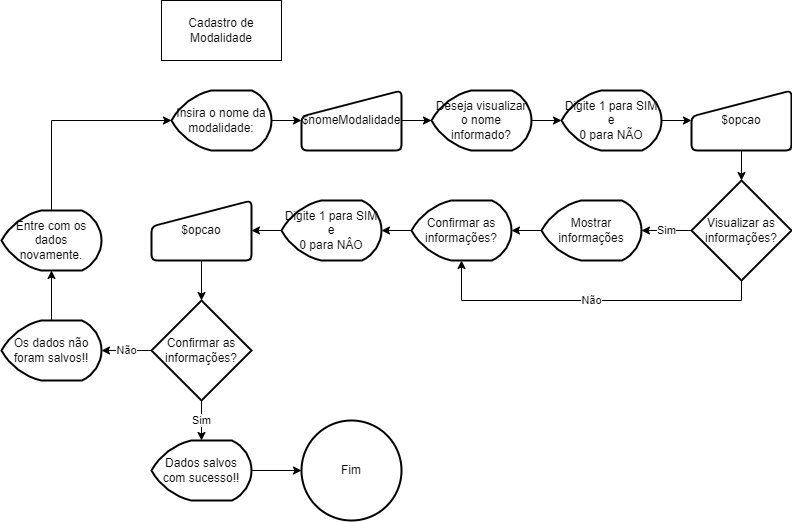

The diagram above was exported from draw.io. Its source (the exported page's mxGraphModel, read from the mxfile embedded in the PNG):
<mxGraphModel dx="1695" dy="450" grid="1" gridSize="10" guides="1" tooltips="1" connect="1" arrows="1" fold="1" page="1" pageScale="1" pageWidth="827" pageHeight="1169" math="0" shadow="0">
  <root>
    <mxCell id="0" />
    <mxCell id="1" parent="0" />
    <mxCell id="A7eHZYUAGorr7AJ-WEVH-1" value="Cadastro de Modalidade" style="rounded=0;whiteSpace=wrap;html=1;" vertex="1" parent="1">
      <mxGeometry x="30" y="30" width="120" height="60" as="geometry" />
    </mxCell>
    <mxCell id="A7eHZYUAGorr7AJ-WEVH-3" style="edgeStyle=orthogonalEdgeStyle;rounded=0;orthogonalLoop=1;jettySize=auto;html=1;exitX=1;exitY=0.5;exitDx=0;exitDy=0;exitPerimeter=0;" edge="1" parent="1" source="A7eHZYUAGorr7AJ-WEVH-2" target="A7eHZYUAGorr7AJ-WEVH-4">
      <mxGeometry relative="1" as="geometry">
        <mxPoint x="180" y="150" as="targetPoint" />
      </mxGeometry>
    </mxCell>
    <mxCell id="A7eHZYUAGorr7AJ-WEVH-2" value="Insira o nome da modalidade:" style="strokeWidth=2;html=1;shape=mxgraph.flowchart.display;whiteSpace=wrap;" vertex="1" parent="1">
      <mxGeometry x="40" y="120" width="100" height="60" as="geometry" />
    </mxCell>
    <mxCell id="A7eHZYUAGorr7AJ-WEVH-5" style="edgeStyle=orthogonalEdgeStyle;rounded=0;orthogonalLoop=1;jettySize=auto;html=1;exitX=1;exitY=0.5;exitDx=0;exitDy=0;" edge="1" parent="1" source="A7eHZYUAGorr7AJ-WEVH-4" target="A7eHZYUAGorr7AJ-WEVH-6">
      <mxGeometry relative="1" as="geometry">
        <mxPoint x="300" y="150" as="targetPoint" />
      </mxGeometry>
    </mxCell>
    <mxCell id="A7eHZYUAGorr7AJ-WEVH-4" value="$nomeModalidade" style="html=1;strokeWidth=2;shape=manualInput;whiteSpace=wrap;rounded=1;size=26;arcSize=11;" vertex="1" parent="1">
      <mxGeometry x="170" y="120" width="100" height="60" as="geometry" />
    </mxCell>
    <mxCell id="A7eHZYUAGorr7AJ-WEVH-7" style="edgeStyle=orthogonalEdgeStyle;rounded=0;orthogonalLoop=1;jettySize=auto;html=1;exitX=1;exitY=0.5;exitDx=0;exitDy=0;exitPerimeter=0;" edge="1" parent="1" source="A7eHZYUAGorr7AJ-WEVH-6" target="A7eHZYUAGorr7AJ-WEVH-8">
      <mxGeometry relative="1" as="geometry">
        <mxPoint x="440" y="150" as="targetPoint" />
      </mxGeometry>
    </mxCell>
    <mxCell id="A7eHZYUAGorr7AJ-WEVH-6" value="Deseja visualizar o nome informado?" style="strokeWidth=2;html=1;shape=mxgraph.flowchart.display;whiteSpace=wrap;" vertex="1" parent="1">
      <mxGeometry x="300" y="120" width="100" height="60" as="geometry" />
    </mxCell>
    <mxCell id="A7eHZYUAGorr7AJ-WEVH-9" style="edgeStyle=orthogonalEdgeStyle;rounded=0;orthogonalLoop=1;jettySize=auto;html=1;exitX=1;exitY=0.5;exitDx=0;exitDy=0;exitPerimeter=0;" edge="1" parent="1" source="A7eHZYUAGorr7AJ-WEVH-8" target="A7eHZYUAGorr7AJ-WEVH-10">
      <mxGeometry relative="1" as="geometry">
        <mxPoint x="570" y="150" as="targetPoint" />
      </mxGeometry>
    </mxCell>
    <mxCell id="A7eHZYUAGorr7AJ-WEVH-8" value="Digite 1 para SIM e&lt;br&gt;0 para NÃO" style="strokeWidth=2;html=1;shape=mxgraph.flowchart.display;whiteSpace=wrap;" vertex="1" parent="1">
      <mxGeometry x="430" y="120" width="100" height="60" as="geometry" />
    </mxCell>
    <mxCell id="A7eHZYUAGorr7AJ-WEVH-11" style="edgeStyle=orthogonalEdgeStyle;rounded=0;orthogonalLoop=1;jettySize=auto;html=1;exitX=0.5;exitY=1;exitDx=0;exitDy=0;" edge="1" parent="1" source="A7eHZYUAGorr7AJ-WEVH-10" target="A7eHZYUAGorr7AJ-WEVH-12">
      <mxGeometry relative="1" as="geometry">
        <mxPoint x="610" y="220" as="targetPoint" />
      </mxGeometry>
    </mxCell>
    <mxCell id="A7eHZYUAGorr7AJ-WEVH-10" value="$opcao" style="html=1;strokeWidth=2;shape=manualInput;whiteSpace=wrap;rounded=1;size=26;arcSize=11;" vertex="1" parent="1">
      <mxGeometry x="560" y="120" width="100" height="60" as="geometry" />
    </mxCell>
    <mxCell id="A7eHZYUAGorr7AJ-WEVH-13" value="Sim" style="edgeStyle=orthogonalEdgeStyle;rounded=0;orthogonalLoop=1;jettySize=auto;html=1;exitX=0;exitY=0.5;exitDx=0;exitDy=0;exitPerimeter=0;" edge="1" parent="1" source="A7eHZYUAGorr7AJ-WEVH-12" target="A7eHZYUAGorr7AJ-WEVH-14">
      <mxGeometry relative="1" as="geometry">
        <mxPoint x="520" y="260" as="targetPoint" />
      </mxGeometry>
    </mxCell>
    <mxCell id="A7eHZYUAGorr7AJ-WEVH-15" value="Não" style="edgeStyle=orthogonalEdgeStyle;rounded=0;orthogonalLoop=1;jettySize=auto;html=1;exitX=0.5;exitY=1;exitDx=0;exitDy=0;exitPerimeter=0;entryX=0.5;entryY=1;entryDx=0;entryDy=0;entryPerimeter=0;" edge="1" parent="1" source="A7eHZYUAGorr7AJ-WEVH-12" target="A7eHZYUAGorr7AJ-WEVH-17">
      <mxGeometry relative="1" as="geometry">
        <mxPoint x="610" y="360" as="targetPoint" />
      </mxGeometry>
    </mxCell>
    <mxCell id="A7eHZYUAGorr7AJ-WEVH-12" value="Visualizar as informações?" style="strokeWidth=2;html=1;shape=mxgraph.flowchart.decision;whiteSpace=wrap;" vertex="1" parent="1">
      <mxGeometry x="560" y="210" width="100" height="100" as="geometry" />
    </mxCell>
    <mxCell id="A7eHZYUAGorr7AJ-WEVH-16" style="edgeStyle=orthogonalEdgeStyle;rounded=0;orthogonalLoop=1;jettySize=auto;html=1;exitX=0;exitY=0.5;exitDx=0;exitDy=0;exitPerimeter=0;" edge="1" parent="1" source="A7eHZYUAGorr7AJ-WEVH-14" target="A7eHZYUAGorr7AJ-WEVH-17">
      <mxGeometry relative="1" as="geometry">
        <mxPoint x="370" y="260" as="targetPoint" />
      </mxGeometry>
    </mxCell>
    <mxCell id="A7eHZYUAGorr7AJ-WEVH-14" value="Mostrar informações" style="strokeWidth=2;html=1;shape=mxgraph.flowchart.display;whiteSpace=wrap;" vertex="1" parent="1">
      <mxGeometry x="410" y="230" width="100" height="60" as="geometry" />
    </mxCell>
    <mxCell id="A7eHZYUAGorr7AJ-WEVH-18" style="edgeStyle=orthogonalEdgeStyle;rounded=0;orthogonalLoop=1;jettySize=auto;html=1;exitX=0;exitY=0.5;exitDx=0;exitDy=0;exitPerimeter=0;" edge="1" parent="1" source="A7eHZYUAGorr7AJ-WEVH-17" target="A7eHZYUAGorr7AJ-WEVH-19">
      <mxGeometry relative="1" as="geometry">
        <mxPoint x="230" y="260" as="targetPoint" />
      </mxGeometry>
    </mxCell>
    <mxCell id="A7eHZYUAGorr7AJ-WEVH-17" value="Confirmar as informações?" style="strokeWidth=2;html=1;shape=mxgraph.flowchart.display;whiteSpace=wrap;" vertex="1" parent="1">
      <mxGeometry x="280" y="230" width="100" height="60" as="geometry" />
    </mxCell>
    <mxCell id="A7eHZYUAGorr7AJ-WEVH-20" style="edgeStyle=orthogonalEdgeStyle;rounded=0;orthogonalLoop=1;jettySize=auto;html=1;exitX=0;exitY=0.5;exitDx=0;exitDy=0;exitPerimeter=0;" edge="1" parent="1" source="A7eHZYUAGorr7AJ-WEVH-19" target="A7eHZYUAGorr7AJ-WEVH-21">
      <mxGeometry relative="1" as="geometry">
        <mxPoint x="130" y="260" as="targetPoint" />
      </mxGeometry>
    </mxCell>
    <mxCell id="A7eHZYUAGorr7AJ-WEVH-19" value="Digite 1 para SIM e&lt;br&gt;0 para NÂO" style="strokeWidth=2;html=1;shape=mxgraph.flowchart.display;whiteSpace=wrap;" vertex="1" parent="1">
      <mxGeometry x="150" y="230" width="100" height="60" as="geometry" />
    </mxCell>
    <mxCell id="A7eHZYUAGorr7AJ-WEVH-22" style="edgeStyle=orthogonalEdgeStyle;rounded=0;orthogonalLoop=1;jettySize=auto;html=1;exitX=0.5;exitY=1;exitDx=0;exitDy=0;" edge="1" parent="1" source="A7eHZYUAGorr7AJ-WEVH-21" target="A7eHZYUAGorr7AJ-WEVH-23">
      <mxGeometry relative="1" as="geometry">
        <mxPoint x="70" y="330" as="targetPoint" />
      </mxGeometry>
    </mxCell>
    <mxCell id="A7eHZYUAGorr7AJ-WEVH-21" value="$opcao" style="html=1;strokeWidth=2;shape=manualInput;whiteSpace=wrap;rounded=1;size=26;arcSize=11;" vertex="1" parent="1">
      <mxGeometry x="20" y="230" width="100" height="60" as="geometry" />
    </mxCell>
    <mxCell id="A7eHZYUAGorr7AJ-WEVH-24" value="Sim" style="edgeStyle=orthogonalEdgeStyle;rounded=0;orthogonalLoop=1;jettySize=auto;html=1;exitX=0.5;exitY=1;exitDx=0;exitDy=0;exitPerimeter=0;" edge="1" parent="1" source="A7eHZYUAGorr7AJ-WEVH-23" target="A7eHZYUAGorr7AJ-WEVH-25">
      <mxGeometry relative="1" as="geometry">
        <mxPoint x="70" y="470" as="targetPoint" />
      </mxGeometry>
    </mxCell>
    <mxCell id="A7eHZYUAGorr7AJ-WEVH-44" value="Não" style="edgeStyle=orthogonalEdgeStyle;rounded=0;orthogonalLoop=1;jettySize=auto;html=1;exitX=0;exitY=0.5;exitDx=0;exitDy=0;exitPerimeter=0;entryX=1;entryY=0.5;entryDx=0;entryDy=0;entryPerimeter=0;" edge="1" parent="1" source="A7eHZYUAGorr7AJ-WEVH-23" target="A7eHZYUAGorr7AJ-WEVH-42">
      <mxGeometry relative="1" as="geometry">
        <mxPoint x="-30" y="380" as="targetPoint" />
      </mxGeometry>
    </mxCell>
    <mxCell id="A7eHZYUAGorr7AJ-WEVH-23" value="Confirmar as informações?" style="strokeWidth=2;html=1;shape=mxgraph.flowchart.decision;whiteSpace=wrap;" vertex="1" parent="1">
      <mxGeometry x="20" y="330" width="100" height="100" as="geometry" />
    </mxCell>
    <mxCell id="A7eHZYUAGorr7AJ-WEVH-31" style="edgeStyle=orthogonalEdgeStyle;rounded=0;orthogonalLoop=1;jettySize=auto;html=1;exitX=1;exitY=0.5;exitDx=0;exitDy=0;exitPerimeter=0;entryX=0;entryY=0.5;entryDx=0;entryDy=0;entryPerimeter=0;" edge="1" parent="1" source="A7eHZYUAGorr7AJ-WEVH-25" target="A7eHZYUAGorr7AJ-WEVH-39">
      <mxGeometry relative="1" as="geometry">
        <mxPoint x="160" y="500" as="targetPoint" />
      </mxGeometry>
    </mxCell>
    <mxCell id="A7eHZYUAGorr7AJ-WEVH-25" value="Dados salvos com sucesso!!" style="strokeWidth=2;html=1;shape=mxgraph.flowchart.display;whiteSpace=wrap;" vertex="1" parent="1">
      <mxGeometry x="20" y="470" width="100" height="60" as="geometry" />
    </mxCell>
    <mxCell id="A7eHZYUAGorr7AJ-WEVH-39" value="Fim" style="strokeWidth=2;html=1;shape=mxgraph.flowchart.start_2;whiteSpace=wrap;" vertex="1" parent="1">
      <mxGeometry x="170" y="450" width="100" height="100" as="geometry" />
    </mxCell>
    <mxCell id="A7eHZYUAGorr7AJ-WEVH-45" style="edgeStyle=orthogonalEdgeStyle;rounded=0;orthogonalLoop=1;jettySize=auto;html=1;exitX=0.5;exitY=0;exitDx=0;exitDy=0;exitPerimeter=0;" edge="1" parent="1" source="A7eHZYUAGorr7AJ-WEVH-42" target="A7eHZYUAGorr7AJ-WEVH-46">
      <mxGeometry relative="1" as="geometry">
        <mxPoint x="-80" y="300" as="targetPoint" />
      </mxGeometry>
    </mxCell>
    <mxCell id="A7eHZYUAGorr7AJ-WEVH-42" value="Os dados não foram salvos!!" style="strokeWidth=2;html=1;shape=mxgraph.flowchart.display;whiteSpace=wrap;" vertex="1" parent="1">
      <mxGeometry x="-130" y="350" width="100" height="60" as="geometry" />
    </mxCell>
    <mxCell id="A7eHZYUAGorr7AJ-WEVH-47" style="edgeStyle=orthogonalEdgeStyle;rounded=0;orthogonalLoop=1;jettySize=auto;html=1;exitX=0.5;exitY=0;exitDx=0;exitDy=0;exitPerimeter=0;entryX=0;entryY=0.5;entryDx=0;entryDy=0;entryPerimeter=0;" edge="1" parent="1" source="A7eHZYUAGorr7AJ-WEVH-46" target="A7eHZYUAGorr7AJ-WEVH-2">
      <mxGeometry relative="1" as="geometry" />
    </mxCell>
    <mxCell id="A7eHZYUAGorr7AJ-WEVH-46" value="Entre com os dados novamente." style="strokeWidth=2;html=1;shape=mxgraph.flowchart.display;whiteSpace=wrap;" vertex="1" parent="1">
      <mxGeometry x="-130" y="240" width="100" height="60" as="geometry" />
    </mxCell>
  </root>
</mxGraphModel>